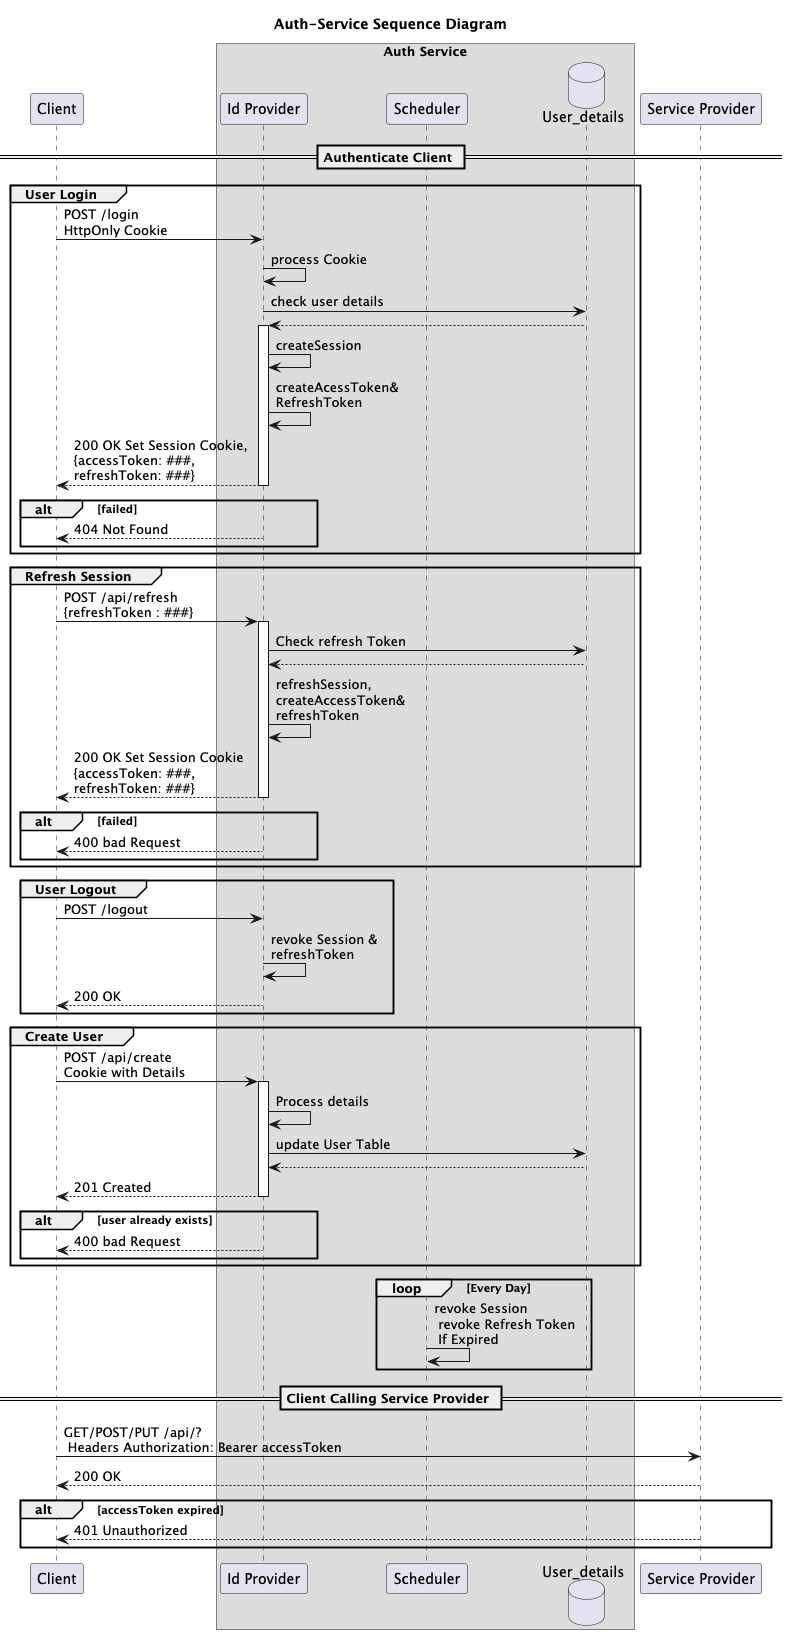

The diagram above was rendered by PlantUML. Its source (embedded in the PNG):
@startuml
title Auth-Service Sequence Diagram
participant Client as client
box Auth Service
participant "Id Provider" as idProvider
participant Scheduler as scheduler
database User_details as userDetails
end box
participant "Service Provider" as serviceProvider

== Authenticate Client ==
group User Login
    client -> idProvider : POST /login \nHttpOnly Cookie
    idProvider -> idProvider : process Cookie
    idProvider -> userDetails : check user details
    userDetails --> idProvider

            activate idProvider
                idProvider -> idProvider : createSession
                idProvider -> idProvider: createAcessToken&\nRefreshToken

           idProvider --> client : 200 OK Set Session Cookie, \n{accessToken: ###, \nrefreshToken: ###}
            deactivate


    alt failed
    idProvider --> client : 404 Not Found
    end
end

group Refresh Session
    client -> idProvider: POST /api/refresh \n{refreshToken : ###}
    activate idProvider
        idProvider -> userDetails : Check refresh Token
        userDetails --> idProvider
        idProvider -> idProvider : refreshSession, \ncreateAccessToken&\nrefreshToken
        idProvider --> client : 200 OK Set Session Cookie \n{accessToken: ###, \nrefreshToken: ###}
    deactivate
    alt failed
        idProvider --> client: 400 bad Request
    end
end group

group User Logout
    client -> idProvider : POST /logout
    idProvider -> idProvider : revoke Session & \nrefreshToken
    idProvider --> client : 200 OK
end group

group Create User
    client -> idProvider : POST /api/create \nCookie with Details
    activate idProvider
        idProvider -> idProvider : Process details
        idProvider -> userDetails : update User Table
        userDetails --> idProvider
        idProvider --> client : 201 Created
    deactivate
    alt user already exists
        idProvider --> client : 400 bad Request
    end
end group

loop Every Day
    scheduler -> scheduler : revoke Session \n revoke Refresh Token \n If Expired
end
== Client Calling Service Provider ==
client -> serviceProvider : GET/POST/PUT /api/? \n Headers Authorization: Bearer accessToken
serviceProvider --> client : 200 OK
alt accessToken expired
    serviceProvider --> client: 401 Unauthorized
end
@enduml